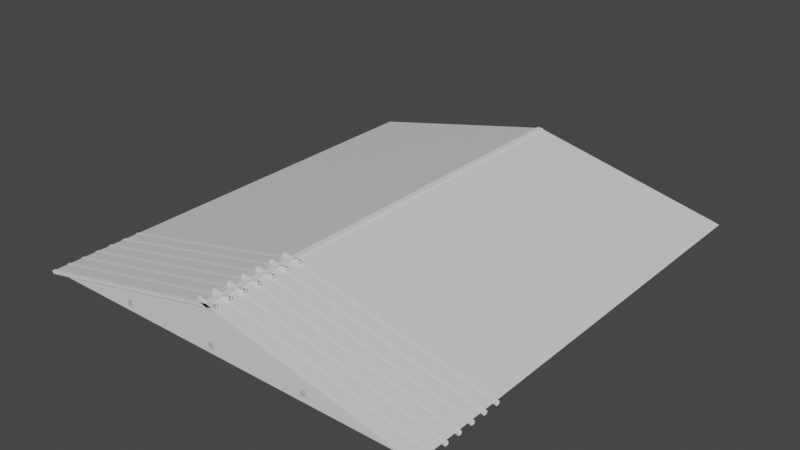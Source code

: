 # Source: Techo_3.blend  (saved by Blender 2.80.75; exported with 4.5.12 LTS)
import bpy
from mathutils import Matrix  # noqa: F401  (used for matrix-valued properties, if any)

bpy.ops.wm.read_factory_settings(use_empty=True)
scene = bpy.context.scene
scene.name = 'Scene'

# ---- collections
col_collection = bpy.data.collections.new('Collection'); scene.collection.children.link(col_collection)

# ---- materials (node trees are filled in below, after node groups)
mat_material = bpy.data.materials.new('Material')
mat_material.alpha_threshold = 0.0
mat_material.use_transparent_shadow = False
mat_material.line_color = (0.0, 0.0, 0.0, 1.0)

# ---- material node trees
mat_material.use_nodes = True; mat_material.node_tree.nodes.clear()
_N = mat_material.node_tree.nodes; _L = mat_material.node_tree.links
n0 = _N.new('ShaderNodeOutputMaterial'); n0.name = 'Material Output'; n0.location = (300, 300)
n1 = _N.new('ShaderNodeBsdfPrincipled'); n1.name = 'Principled BSDF'; n1.location = (10, 300)
n1.distribution = 'GGX'
n1.subsurface_method = 'BURLEY'
n1.inputs[2].default_value = 0.4
n1.inputs[3].default_value = 1.45
n1.inputs[27].default_value = (0.0, 0.0, 0.0, 1.0)
n1.inputs[28].default_value = 1.0
_L.new(n1.outputs[0], n0.inputs[0])
n0.is_active_output = True

# ---- world
world_world = bpy.data.worlds.new('World'); scene.world = world_world
world_world.use_nodes = True; world_world.node_tree.nodes.clear()
_N = world_world.node_tree.nodes; _L = world_world.node_tree.links
n0 = _N.new('ShaderNodeOutputWorld'); n0.name = 'World Output'; n0.location = (300, 300)
n1 = _N.new('ShaderNodeBackground'); n1.name = 'Background'; n1.location = (10, 300)
n1.inputs[0].default_value = (0.05088, 0.05088, 0.05088, 1.0)
_L.new(n1.outputs[0], n0.inputs[0])
n0.is_active_output = True
world_world.color = (0.05088, 0.05088, 0.05088)
world_world.use_sun_shadow = False
world_world.sun_shadow_jitter_overblur = 0.0

# ---- meshes
me_cube = bpy.data.meshes.new('Cube')
me_cube.from_pydata([(27.0, 30.0, 0.0), (27.0, 0.0, 0.0), (13.5, 0.0, 3.0), (0.0, 30.0, 0.0), (13.5, 30.0, 3.0), (0.0, 0.0, 0.0)], [], [(3, 4, 2, 5), (4, 0, 1, 2)])
_uv = me_cube.uv_layers.new(name='UVMap')
_uv.uv.foreach_set('vector', [0.375, 0.75, 0.5, 0.75, 0.5, 1.0, 0.375, 1.0, 0.5, 0.75, 0.625, 0.75, 0.625, 1.0, 0.5, 1.0])
me_cube.materials.append(mat_material)
me_cube.use_remesh_preserve_volume = False
me_cube.use_remesh_preserve_attributes = False
me_cube.use_mirror_vertex_groups = False
me_cube.update()
me_cube_001 = bpy.data.meshes.new('Cube.001')
me_cube_001.from_pydata([(13.3, -4.47e-08, 0.3), (13.3, -4.47e-08, 0.7), (13.3, 30.0, 0.3), (13.3, 30.0, 0.7), (13.7, -4.47e-08, 0.3), (13.7, -4.47e-08, 0.7), (13.7, 30.0, 0.3), (13.7, 30.0, 0.7), (13.3, -4.47e-08, 2.622), (13.3, -4.47e-08, 3.022), (13.3, 30.0, 2.622), (13.3, 30.0, 3.022), (13.7, -4.47e-08, 2.622), (13.7, -4.47e-08, 3.022), (13.7, 30.0, 2.622), (13.7, 30.0, 3.022), (6.8, -4.47e-08, 0.3), (6.8, -4.47e-08, 0.7), (6.8, 30.0, 0.3), (6.8, 30.0, 0.7), (7.2, -4.47e-08, 0.3), (7.2, -4.47e-08, 0.7), (7.2, 30.0, 0.3), (7.2, 30.0, 0.7), (19.8, -4.47e-08, 0.3), (19.8, -4.47e-08, 0.7), (19.8, 30.0, 0.3), (19.8, 30.0, 0.7), (20.2, -4.47e-08, 0.3), (20.2, -4.47e-08, 0.7), (20.2, 30.0, 0.3), (20.2, 30.0, 0.7)], [], [(0, 1, 3, 2), (2, 3, 7, 6), (6, 7, 5, 4), (4, 5, 1, 0), (2, 6, 4, 0), (7, 3, 1, 5), (8, 9, 11, 10), (10, 11, 15, 14), (14, 15, 13, 12), (12, 13, 9, 8), (10, 14, 12, 8), (15, 11, 9, 13), (16, 17, 19, 18), (18, 19, 23, 22), (22, 23, 21, 20), (20, 21, 17, 16), (18, 22, 20, 16), (23, 19, 17, 21), (24, 25, 27, 26), (26, 27, 31, 30), (30, 31, 29, 28), (28, 29, 25, 24), (26, 30, 28, 24), (31, 27, 25, 29)])
_uv = me_cube_001.uv_layers.new(name='UVMap')
_uv.uv.foreach_set('vector', [0.375, 0.0, 0.625, 0.0, 0.625, 0.25, 0.375, 0.25, 0.375, 0.25, 0.625, 0.25, 0.625, 0.5, 0.375, 0.5, 0.375, 0.5, 0.625, 0.5, 0.625, 0.75, 0.375, 0.75, 0.375, 0.75, 0.625, 0.75, 0.625, 1.0, 0.375, 1.0, 0.125, 0.5, 0.375, 0.5, 0.375, 0.75, 0.125, 0.75, 0.625, 0.5, 0.875, 0.5, 0.875, 0.75, 0.625, 0.75, 0.375, 0.0, 0.625, 0.0, 0.625, 0.25, 0.375, 0.25, 0.375, 0.25, 0.625, 0.25, 0.625, 0.5, 0.375, 0.5, 0.375, 0.5, 0.625, 0.5, 0.625, 0.75, 0.375, 0.75, 0.375, 0.75, 0.625, 0.75, 0.625, 1.0, 0.375, 1.0, 0.125, 0.5, 0.375, 0.5, 0.375, 0.75, 0.125, 0.75, 0.625, 0.5, 0.875, 0.5, 0.875, 0.75, 0.625, 0.75, 0.375, 0.0, 0.625, 0.0, 0.625, 0.25, 0.375, 0.25, 0.375, 0.25, 0.625, 0.25, 0.625, 0.5, 0.375, 0.5, 0.375, 0.5, 0.625, 0.5, 0.625, 0.75, 0.375, 0.75, 0.375, 0.75, 0.625, 0.75, 0.625, 1.0, 0.375, 1.0, 0.125, 0.5, 0.375, 0.5, 0.375, 0.75, 0.125, 0.75, 0.625, 0.5, 0.875, 0.5, 0.875, 0.75, 0.625, 0.75, 0.375, 0.0, 0.625, 0.0, 0.625, 0.25, 0.375, 0.25, 0.375, 0.25, 0.625, 0.25, 0.625, 0.5, 0.375, 0.5, 0.375, 0.5, 0.625, 0.5, 0.625, 0.75, 0.375, 0.75, 0.375, 0.75, 0.625, 0.75, 0.625, 1.0, 0.375, 1.0, 0.125, 0.5, 0.375, 0.5, 0.375, 0.75, 0.125, 0.75, 0.625, 0.5, 0.875, 0.5, 0.875, 0.75, 0.625, 0.75])
me_cube_001.use_remesh_preserve_volume = False
me_cube_001.use_remesh_preserve_attributes = False
me_cube_001.use_mirror_vertex_groups = False
me_cube_001.update()
me_cube_002 = bpy.data.meshes.new('Cube.002')
me_cube_002.from_pydata([(27.0, 30.0, 0.0), (27.0, 0.0, 0.0), (13.5, 0.0, 3.0), (0.0, 30.0, 0.0), (13.5, 30.0, 3.0), (0.0, 0.0, 0.0)], [], [(4, 3, 0), (1, 5, 2)])
_uv = me_cube_002.uv_layers.new(name='UVMap')
_uv.uv.foreach_set('vector', [0.5, 0.75, 0.375, 0.75, 0.625, 0.75, 0.625, 1.0, 0.375, 1.0, 0.5, 1.0])
me_cube_002.materials.append(mat_material)
me_cube_002.use_remesh_preserve_volume = False
me_cube_002.use_remesh_preserve_attributes = False
me_cube_002.use_mirror_vertex_groups = False
me_cube_002.update()
me_cube_003 = bpy.data.meshes.new('Cube.003')
me_cube_003.from_pydata([(-0.1094, -0.1, -0.01875), (14.13, -0.1, 3.147), (-0.1094, 0.1, -0.01875), (14.13, 0.1, 3.147), (-0.066, -0.1, -0.214), (14.17, -0.1, 2.952), (-0.066, 0.1, -0.214), (14.17, 0.1, 2.952), (27.14, 0.1, -0.01875), (12.9, 0.1, 3.147), (27.14, -0.1, -0.01875), (12.9, -0.1, 3.147), (27.1, 0.1, -0.214), (12.86, 0.1, 2.952), (27.1, -0.1, -0.214), (12.86, -0.1, 2.952), (-0.1094, 0.9, -0.01875), (14.13, 0.9, 3.147), (-0.1094, 1.1, -0.01875), (14.13, 1.1, 3.147), (-0.066, 0.9, -0.214), (14.17, 0.9, 2.952), (-0.066, 1.1, -0.214), (14.17, 1.1, 2.952), (27.14, 1.1, -0.01875), (12.9, 1.1, 3.147), (27.14, 0.9, -0.01875), (12.9, 0.9, 3.147), (27.1, 1.1, -0.214), (12.86, 1.1, 2.952), (27.1, 0.9, -0.214), (12.86, 0.9, 2.952), (-0.1094, 1.9, -0.01875), (14.13, 1.9, 3.147), (-0.1094, 2.1, -0.01875), (14.13, 2.1, 3.147), (-0.066, 1.9, -0.214), (14.17, 1.9, 2.952), (-0.066, 2.1, -0.214), (14.17, 2.1, 2.952), (27.14, 2.1, -0.01875), (12.9, 2.1, 3.147), (27.14, 1.9, -0.01875), (12.9, 1.9, 3.147), (27.1, 2.1, -0.214), (12.86, 2.1, 2.952), (27.1, 1.9, -0.214), (12.86, 1.9, 2.952), (-0.1094, 2.9, -0.01875), (14.13, 2.9, 3.147), (-0.1094, 3.1, -0.01875), (14.13, 3.1, 3.147), (-0.066, 2.9, -0.214), (14.17, 2.9, 2.952), (-0.066, 3.1, -0.214), (14.17, 3.1, 2.952), (27.14, 3.1, -0.01875), (12.9, 3.1, 3.147), (27.14, 2.9, -0.01875), (12.9, 2.9, 3.147), (27.1, 3.1, -0.214), (12.86, 3.1, 2.952), (27.1, 2.9, -0.214), (12.86, 2.9, 2.952), (-0.1094, 3.9, -0.01875), (14.13, 3.9, 3.147), (-0.1094, 4.1, -0.01875), (14.13, 4.1, 3.147), (-0.066, 3.9, -0.214), (14.17, 3.9, 2.952), (-0.066, 4.1, -0.214), (14.17, 4.1, 2.952), (27.14, 4.1, -0.01875), (12.9, 4.1, 3.147), (27.14, 3.9, -0.01875), (12.9, 3.9, 3.147), (27.1, 4.1, -0.214), (12.86, 4.1, 2.952), (27.1, 3.9, -0.214), (12.86, 3.9, 2.952), (-0.1094, 4.9, -0.01875), (14.13, 4.9, 3.147), (-0.1094, 5.1, -0.01875), (14.13, 5.1, 3.147), (-0.066, 4.9, -0.214), (14.17, 4.9, 2.952), (-0.066, 5.1, -0.214), (14.17, 5.1, 2.952), (27.14, 5.1, -0.01875), (12.9, 5.1, 3.147), (27.14, 4.9, -0.01875), (12.9, 4.9, 3.147), (27.1, 5.1, -0.214), (12.86, 5.1, 2.952), (27.1, 4.9, -0.214), (12.86, 4.9, 2.952), (-0.1094, 5.9, -0.01875), (14.13, 5.9, 3.147), (-0.1094, 6.1, -0.01875), (14.13, 6.1, 3.147), (-0.066, 5.9, -0.214), (14.17, 5.9, 2.952), (-0.066, 6.1, -0.214), (14.17, 6.1, 2.952), (27.14, 6.1, -0.01875), (12.9, 6.1, 3.147), (27.14, 5.9, -0.01875), (12.9, 5.9, 3.147), (27.1, 6.1, -0.214), (12.86, 6.1, 2.952), (27.1, 5.9, -0.214), (12.86, 5.9, 2.952), (-0.1094, 6.9, -0.01875), (14.13, 6.9, 3.147), (-0.1094, 7.1, -0.01875), (14.13, 7.1, 3.147), (-0.066, 6.9, -0.214), (14.17, 6.9, 2.952), (-0.066, 7.1, -0.214), (14.17, 7.1, 2.952), (27.14, 7.1, -0.01875), (12.9, 7.1, 3.147), (27.14, 6.9, -0.01875), (12.9, 6.9, 3.147), (27.1, 7.1, -0.214), (12.86, 7.1, 2.952), (27.1, 6.9, -0.214), (12.86, 6.9, 2.952), (-0.1094, 7.9, -0.01875), (14.13, 7.9, 3.147), (-0.1094, 8.1, -0.01875), (14.13, 8.1, 3.147), (-0.066, 7.9, -0.214), (14.17, 7.9, 2.952), (-0.066, 8.1, -0.214), (14.17, 8.1, 2.952), (27.14, 8.1, -0.01875), (12.9, 8.1, 3.147), (27.14, 7.9, -0.01875), (12.9, 7.9, 3.147), (27.1, 8.1, -0.214), (12.86, 8.1, 2.952), (27.1, 7.9, -0.214), (12.86, 7.9, 2.952), (-0.1094, 8.9, -0.01875), (14.13, 8.9, 3.147), (-0.1094, 9.1, -0.01875), (14.13, 9.1, 3.147), (-0.066, 8.9, -0.214), (14.17, 8.9, 2.952), (-0.066, 9.1, -0.214), (14.17, 9.1, 2.952), (27.14, 9.1, -0.01875), (12.9, 9.1, 3.147), (27.14, 8.9, -0.01875), (12.9, 8.9, 3.147), (27.1, 9.1, -0.214), (12.86, 9.1, 2.952), (27.1, 8.9, -0.214), (12.86, 8.9, 2.952), (-0.1094, 9.9, -0.01875), (14.13, 9.9, 3.147), (-0.1094, 10.1, -0.01875), (14.13, 10.1, 3.147), (-0.066, 9.9, -0.214), (14.17, 9.9, 2.952), (-0.066, 10.1, -0.214), (14.17, 10.1, 2.952), (27.14, 10.1, -0.01875), (12.9, 10.1, 3.147), (27.14, 9.9, -0.01875), (12.9, 9.9, 3.147), (27.1, 10.1, -0.214), (12.86, 10.1, 2.952), (27.1, 9.9, -0.214), (12.86, 9.9, 2.952), (-0.1094, 10.9, -0.01875), (14.13, 10.9, 3.147), (-0.1094, 11.1, -0.01875), (14.13, 11.1, 3.147), (-0.066, 10.9, -0.214), (14.17, 10.9, 2.952), (-0.066, 11.1, -0.214), (14.17, 11.1, 2.952), (27.14, 11.1, -0.01875), (12.9, 11.1, 3.147), (27.14, 10.9, -0.01875), (12.9, 10.9, 3.147), (27.1, 11.1, -0.214), (12.86, 11.1, 2.952), (27.1, 10.9, -0.214), (12.86, 10.9, 2.952), (-0.1094, 11.9, -0.01875), (14.13, 11.9, 3.147), (-0.1094, 12.1, -0.01875), (14.13, 12.1, 3.147), (-0.066, 11.9, -0.214), (14.17, 11.9, 2.952), (-0.066, 12.1, -0.214), (14.17, 12.1, 2.952), (27.14, 12.1, -0.01875), (12.9, 12.1, 3.147), (27.14, 11.9, -0.01875), (12.9, 11.9, 3.147), (27.1, 12.1, -0.214), (12.86, 12.1, 2.952), (27.1, 11.9, -0.214), (12.86, 11.9, 2.952), (-0.1094, 12.9, -0.01875), (14.13, 12.9, 3.147), (-0.1094, 13.1, -0.01875), (14.13, 13.1, 3.147), (-0.066, 12.9, -0.214), (14.17, 12.9, 2.952), (-0.066, 13.1, -0.214), (14.17, 13.1, 2.952), (27.14, 13.1, -0.01875), (12.9, 13.1, 3.147), (27.14, 12.9, -0.01875), (12.9, 12.9, 3.147), (27.1, 13.1, -0.214), (12.86, 13.1, 2.952), (27.1, 12.9, -0.214), (12.86, 12.9, 2.952), (-0.1094, 13.9, -0.01875), (14.13, 13.9, 3.147), (-0.1094, 14.1, -0.01875), (14.13, 14.1, 3.147), (-0.066, 13.9, -0.214), (14.17, 13.9, 2.952), (-0.066, 14.1, -0.214), (14.17, 14.1, 2.952), (27.14, 14.1, -0.01875), (12.9, 14.1, 3.147), (27.14, 13.9, -0.01875), (12.9, 13.9, 3.147), (27.1, 14.1, -0.214), (12.86, 14.1, 2.952), (27.1, 13.9, -0.214), (12.86, 13.9, 2.952), (-0.1094, 14.9, -0.01875), (14.13, 14.9, 3.147), (-0.1094, 15.1, -0.01875), (14.13, 15.1, 3.147), (-0.066, 14.9, -0.214), (14.17, 14.9, 2.952), (-0.066, 15.1, -0.214), (14.17, 15.1, 2.952), (27.14, 15.1, -0.01875), (12.9, 15.1, 3.147), (27.14, 14.9, -0.01875), (12.9, 14.9, 3.147), (27.1, 15.1, -0.214), (12.86, 15.1, 2.952), (27.1, 14.9, -0.214), (12.86, 14.9, 2.952), (-0.1094, 15.9, -0.01875), (14.13, 15.9, 3.147), (-0.1094, 16.1, -0.01875), (14.13, 16.1, 3.147), (-0.066, 15.9, -0.214), (14.17, 15.9, 2.952), (-0.066, 16.1, -0.214), (14.17, 16.1, 2.952), (27.14, 16.1, -0.01875), (12.9, 16.1, 3.147), (27.14, 15.9, -0.01875), (12.9, 15.9, 3.147), (27.1, 16.1, -0.214), (12.86, 16.1, 2.952), (27.1, 15.9, -0.214), (12.86, 15.9, 2.952), (-0.1094, 16.9, -0.01875), (14.13, 16.9, 3.147), (-0.1094, 17.1, -0.01875), (14.13, 17.1, 3.147), (-0.066, 16.9, -0.214), (14.17, 16.9, 2.952), (-0.066, 17.1, -0.214), (14.17, 17.1, 2.952), (27.14, 17.1, -0.01875), (12.9, 17.1, 3.147), (27.14, 16.9, -0.01875), (12.9, 16.9, 3.147), (27.1, 17.1, -0.214), (12.86, 17.1, 2.952), (27.1, 16.9, -0.214), (12.86, 16.9, 2.952), (-0.1094, 17.9, -0.01875), (14.13, 17.9, 3.147), (-0.1094, 18.1, -0.01875), (14.13, 18.1, 3.147), (-0.066, 17.9, -0.214), (14.17, 17.9, 2.952), (-0.066, 18.1, -0.214), (14.17, 18.1, 2.952), (27.14, 18.1, -0.01875), (12.9, 18.1, 3.147), (27.14, 17.9, -0.01875), (12.9, 17.9, 3.147), (27.1, 18.1, -0.214), (12.86, 18.1, 2.952), (27.1, 17.9, -0.214), (12.86, 17.9, 2.952), (-0.1094, 18.9, -0.01875), (14.13, 18.9, 3.147), (-0.1094, 19.1, -0.01875), (14.13, 19.1, 3.147), (-0.066, 18.9, -0.214), (14.17, 18.9, 2.952), (-0.066, 19.1, -0.214), (14.17, 19.1, 2.952), (27.14, 19.1, -0.01875), (12.9, 19.1, 3.147), (27.14, 18.9, -0.01875), (12.9, 18.9, 3.147), (27.1, 19.1, -0.214), (12.86, 19.1, 2.952), (27.1, 18.9, -0.214), (12.86, 18.9, 2.952), (-0.1094, 19.9, -0.01875), (14.13, 19.9, 3.147), (-0.1094, 20.1, -0.01875), (14.13, 20.1, 3.147), (-0.066, 19.9, -0.214), (14.17, 19.9, 2.952), (-0.066, 20.1, -0.214), (14.17, 20.1, 2.952), (27.14, 20.1, -0.01875), (12.9, 20.1, 3.147), (27.14, 19.9, -0.01875), (12.9, 19.9, 3.147), (27.1, 20.1, -0.214), (12.86, 20.1, 2.952), (27.1, 19.9, -0.214), (12.86, 19.9, 2.952), (-0.1094, 20.9, -0.01875), (14.13, 20.9, 3.147), (-0.1094, 21.1, -0.01875), (14.13, 21.1, 3.147), (-0.066, 20.9, -0.214), (14.17, 20.9, 2.952), (-0.066, 21.1, -0.214), (14.17, 21.1, 2.952), (27.14, 21.1, -0.01875), (12.9, 21.1, 3.147), (27.14, 20.9, -0.01875), (12.9, 20.9, 3.147), (27.1, 21.1, -0.214), (12.86, 21.1, 2.952), (27.1, 20.9, -0.214), (12.86, 20.9, 2.952), (-0.1094, 21.9, -0.01875), (14.13, 21.9, 3.147), (-0.1094, 22.1, -0.01875), (14.13, 22.1, 3.147), (-0.066, 21.9, -0.214), (14.17, 21.9, 2.952), (-0.066, 22.1, -0.214), (14.17, 22.1, 2.952), (27.14, 22.1, -0.01875), (12.9, 22.1, 3.147), (27.14, 21.9, -0.01875), (12.9, 21.9, 3.147), (27.1, 22.1, -0.214), (12.86, 22.1, 2.952), (27.1, 21.9, -0.214), (12.86, 21.9, 2.952), (-0.1094, 22.9, -0.01875), (14.13, 22.9, 3.147), (-0.1094, 23.1, -0.01875), (14.13, 23.1, 3.147), (-0.066, 22.9, -0.214), (14.17, 22.9, 2.952), (-0.066, 23.1, -0.214), (14.17, 23.1, 2.952), (27.14, 23.1, -0.01875), (12.9, 23.1, 3.147), (27.14, 22.9, -0.01875), (12.9, 22.9, 3.147), (27.1, 23.1, -0.214), (12.86, 23.1, 2.952), (27.1, 22.9, -0.214), (12.86, 22.9, 2.952), (-0.1094, 23.9, -0.01875), (14.13, 23.9, 3.147), (-0.1094, 24.1, -0.01875), (14.13, 24.1, 3.147), (-0.066, 23.9, -0.214), (14.17, 23.9, 2.952), (-0.066, 24.1, -0.214), (14.17, 24.1, 2.952), (27.14, 24.1, -0.01875), (12.9, 24.1, 3.147), (27.14, 23.9, -0.01875), (12.9, 23.9, 3.147), (27.1, 24.1, -0.214), (12.86, 24.1, 2.952), (27.1, 23.9, -0.214), (12.86, 23.9, 2.952), (-0.1094, 24.9, -0.01875), (14.13, 24.9, 3.147), (-0.1094, 25.1, -0.01875), (14.13, 25.1, 3.147), (-0.066, 24.9, -0.214), (14.17, 24.9, 2.952), (-0.066, 25.1, -0.214), (14.17, 25.1, 2.952), (27.14, 25.1, -0.01875), (12.9, 25.1, 3.147), (27.14, 24.9, -0.01875), (12.9, 24.9, 3.147), (27.1, 25.1, -0.214), (12.86, 25.1, 2.952), (27.1, 24.9, -0.214), (12.86, 24.9, 2.952), (-0.1094, 25.9, -0.01875), (14.13, 25.9, 3.147), (-0.1094, 26.1, -0.01875), (14.13, 26.1, 3.147), (-0.066, 25.9, -0.214), (14.17, 25.9, 2.952), (-0.066, 26.1, -0.214), (14.17, 26.1, 2.952), (27.14, 26.1, -0.01875), (12.9, 26.1, 3.147), (27.14, 25.9, -0.01875), (12.9, 25.9, 3.147), (27.1, 26.1, -0.214), (12.86, 26.1, 2.952), (27.1, 25.9, -0.214), (12.86, 25.9, 2.952), (-0.1094, 26.9, -0.01875), (14.13, 26.9, 3.147), (-0.1094, 27.1, -0.01875), (14.13, 27.1, 3.147), (-0.066, 26.9, -0.214), (14.17, 26.9, 2.952), (-0.066, 27.1, -0.214), (14.17, 27.1, 2.952), (27.14, 27.1, -0.01875), (12.9, 27.1, 3.147), (27.14, 26.9, -0.01875), (12.9, 26.9, 3.147), (27.1, 27.1, -0.214), (12.86, 27.1, 2.952), (27.1, 26.9, -0.214), (12.86, 26.9, 2.952), (-0.1094, 27.9, -0.01875), (14.13, 27.9, 3.147), (-0.1094, 28.1, -0.01875), (14.13, 28.1, 3.147), (-0.066, 27.9, -0.214), (14.17, 27.9, 2.952), (-0.066, 28.1, -0.214), (14.17, 28.1, 2.952), (27.14, 28.1, -0.01875), (12.9, 28.1, 3.147), (27.14, 27.9, -0.01875), (12.9, 27.9, 3.147), (27.1, 28.1, -0.214), (12.86, 28.1, 2.952), (27.1, 27.9, -0.214), (12.86, 27.9, 2.952), (-0.1094, 28.9, -0.01875), (14.13, 28.9, 3.147), (-0.1094, 29.1, -0.01875), (14.13, 29.1, 3.147), (-0.066, 28.9, -0.214), (14.17, 28.9, 2.952), (-0.066, 29.1, -0.214), (14.17, 29.1, 2.952), (27.14, 29.1, -0.01875), (12.9, 29.1, 3.147), (27.14, 28.9, -0.01875), (12.9, 28.9, 3.147), (27.1, 29.1, -0.214), (12.86, 29.1, 2.952), (27.1, 28.9, -0.214), (12.86, 28.9, 2.952), (-0.1094, 29.9, -0.01875), (14.13, 29.9, 3.147), (-0.1094, 30.1, -0.01875), (14.13, 30.1, 3.147), (-0.066, 29.9, -0.214), (14.17, 29.9, 2.952), (-0.066, 30.1, -0.214), (14.17, 30.1, 2.952), (27.14, 30.1, -0.01875), (12.9, 30.1, 3.147), (27.14, 29.9, -0.01875), (12.9, 29.9, 3.147), (27.1, 30.1, -0.214), (12.86, 30.1, 2.952), (27.1, 29.9, -0.214), (12.86, 29.9, 2.952)], [(112, 114), (112, 113), (115, 113), (115, 114), (114, 118), (119, 115), (119, 118), (118, 116), (117, 119), (117, 116), (116, 112), (113, 117), (120, 122), (120, 121), (123, 121), (123, 122), (122, 126), (127, 123), (127, 126), (126, 124), (125, 127), (125, 124), (124, 120), (121, 125), (128, 130), (128, 129), (131, 129), (131, 130), (130, 134), (135, 131), (135, 134), (134, 132), (133, 135), (133, 132), (132, 128), (129, 133), (136, 138), (136, 137), (139, 137), (139, 138), (138, 142), (143, 139), (143, 142), (142, 140), (141, 143), (141, 140), (140, 136), (137, 141), (144, 146), (144, 145), (147, 145), (147, 146), (146, 150), (151, 147), (151, 150), (150, 148), (149, 151), (149, 148), (148, 144), (145, 149), (152, 154), (152, 153), (155, 153), (155, 154), (154, 158), (159, 155), (159, 158), (158, 156), (157, 159), (157, 156), (156, 152), (153, 157), (160, 162), (160, 161), (163, 161), (163, 162), (162, 166), (167, 163), (167, 166), (166, 164), (165, 167), (165, 164), (164, 160), (161, 165), (168, 170), (168, 169), (171, 169), (171, 170), (170, 174), (175, 171), (175, 174), (174, 172), (173, 175), (173, 172), (172, 168), (169, 173), (176, 178), (176, 177), (179, 177), (179, 178), (178, 182), (183, 179), (183, 182), (182, 180), (181, 183), (181, 180), (180, 176), (177, 181), (184, 186), (184, 185), (187, 185), (187, 186), (186, 190), (191, 187), (191, 190), (190, 188), (189, 191), (189, 188), (188, 184), (185, 189), (192, 194), (192, 193), (195, 193), (195, 194), (194, 198), (199, 195), (199, 198), (198, 196), (197, 199), (197, 196), (196, 192), (193, 197), (200, 202), (200, 201), (203, 201), (203, 202), (202, 206), (207, 203), (207, 206), (206, 204), (205, 207), (205, 204), (204, 200), (201, 205), (208, 210), (208, 209), (211, 209), (211, 210), (210, 214), (215, 211), (215, 214), (214, 212), (213, 215), (213, 212), (212, 208), (209, 213), (216, 218), (216, 217), (219, 217), (219, 218), (218, 222), (223, 219), (223, 222), (222, 220), (221, 223), (221, 220), (220, 216), (217, 221), (224, 226), (224, 225), (227, 225), (227, 226), (226, 230), (231, 227), (231, 230), (230, 228), (229, 231), (229, 228), (228, 224), (225, 229), (232, 234), (232, 233), (235, 233), (235, 234), (234, 238), (239, 235), (239, 238), (238, 236), (237, 239), (237, 236), (236, 232), (233, 237), (240, 242), (240, 241), (243, 241), (243, 242), (242, 246), (247, 243), (247, 246), (246, 244), (245, 247), (245, 244), (244, 240), (241, 245), (248, 250), (248, 249), (251, 249), (251, 250), (250, 254), (255, 251), (255, 254), (254, 252), (253, 255), (253, 252), (252, 248), (249, 253), (256, 258), (256, 257), (259, 257), (259, 258), (258, 262), (263, 259), (263, 262), (262, 260), (261, 263), (261, 260), (260, 256), (257, 261), (264, 266), (264, 265), (267, 265), (267, 266), (266, 270), (271, 267), (271, 270), (270, 268), (269, 271), (269, 268), (268, 264), (265, 269), (272, 274), (272, 273), (275, 273), (275, 274), (274, 278), (279, 275), (279, 278), (278, 276), (277, 279), (277, 276), (276, 272), (273, 277), (280, 282), (280, 281), (283, 281), (283, 282), (282, 286), (287, 283), (287, 286), (286, 284), (285, 287), (285, 284), (284, 280), (281, 285), (288, 290), (288, 289), (291, 289), (291, 290), (290, 294), (295, 291), (295, 294), (294, 292), (293, 295), (293, 292), (292, 288), (289, 293), (296, 298), (296, 297), (299, 297), (299, 298), (298, 302), (303, 299), (303, 302), (302, 300), (301, 303), (301, 300), (300, 296), (297, 301), (304, 306), (304, 305), (307, 305), (307, 306), (306, 310), (311, 307), (311, 310), (310, 308), (309, 311), (309, 308), (308, 304), (305, 309), (312, 314), (312, 313), (315, 313), (315, 314), (314, 318), (319, 315), (319, 318), (318, 316), (317, 319), (317, 316), (316, 312), (313, 317), (320, 322), (320, 321), (323, 321), (323, 322), (322, 326), (327, 323), (327, 326), (326, 324), (325, 327), (325, 324), (324, 320), (321, 325), (328, 330), (328, 329), (331, 329), (331, 330), (330, 334), (335, 331), (335, 334), (334, 332), (333, 335), (333, 332), (332, 328), (329, 333), (336, 338), (336, 337), (339, 337), (339, 338), (338, 342), (343, 339), (343, 342), (342, 340), (341, 343), (341, 340), (340, 336), (337, 341), (344, 346), (344, 345), (347, 345), (347, 346), (346, 350), (351, 347), (351, 350), (350, 348), (349, 351), (349, 348), (348, 344), (345, 349), (352, 354), (352, 353), (355, 353), (355, 354), (354, 358), (359, 355), (359, 358), (358, 356), (357, 359), (357, 356), (356, 352), (353, 357), (360, 362), (360, 361), (363, 361), (363, 362), (362, 366), (367, 363), (367, 366), (366, 364), (365, 367), (365, 364), (364, 360), (361, 365), (368, 370), (368, 369), (371, 369), (371, 370), (370, 374), (375, 371), (375, 374), (374, 372), (373, 375), (373, 372), (372, 368), (369, 373), (376, 378), (376, 377), (379, 377), (379, 378), (378, 382), (383, 379), (383, 382), (382, 380), (381, 383), (381, 380), (380, 376), (377, 381), (384, 386), (384, 385), (387, 385), (387, 386), (386, 390), (391, 387), (391, 390), (390, 388), (389, 391), (389, 388), (388, 384), (385, 389), (392, 394), (392, 393), (395, 393), (395, 394), (394, 398), (399, 395), (399, 398), (398, 396), (397, 399), (397, 396), (396, 392), (393, 397), (400, 402), (400, 401), (403, 401), (403, 402), (402, 406), (407, 403), (407, 406), (406, 404), (405, 407), (405, 404), (404, 400), (401, 405), (408, 410), (408, 409), (411, 409), (411, 410), (410, 414), (415, 411), (415, 414), (414, 412), (413, 415), (413, 412), (412, 408), (409, 413), (416, 418), (416, 417), (419, 417), (419, 418), (418, 422), (423, 419), (423, 422), (422, 420), (421, 423), (421, 420), (420, 416), (417, 421), (424, 426), (424, 425), (427, 425), (427, 426), (426, 430), (431, 427), (431, 430), (430, 428), (429, 431), (429, 428), (428, 424), (425, 429), (432, 434), (432, 433), (435, 433), (435, 434), (434, 438), (439, 435), (439, 438), (438, 436), (437, 439), (437, 436), (436, 432), (433, 437), (440, 442), (440, 441), (443, 441), (443, 442), (442, 446), (447, 443), (447, 446), (446, 444), (445, 447), (445, 444), (444, 440), (441, 445), (448, 450), (448, 449), (451, 449), (451, 450), (450, 454), (455, 451), (455, 454), (454, 452), (453, 455), (453, 452), (452, 448), (449, 453), (456, 458), (456, 457), (459, 457), (459, 458), (458, 462), (463, 459), (463, 462), (462, 460), (461, 463), (461, 460), (460, 456), (457, 461), (464, 466), (464, 465), (467, 465), (467, 466), (466, 470), (471, 467), (471, 470), (470, 468), (469, 471), (469, 468), (468, 464), (465, 469), (472, 474), (472, 473), (475, 473), (475, 474), (474, 478), (479, 475), (479, 478), (478, 476), (477, 479), (477, 476), (476, 472), (473, 477), (480, 482), (480, 481), (483, 481), (483, 482), (482, 486), (487, 483), (487, 486), (486, 484), (485, 487), (485, 484), (484, 480), (481, 485), (488, 490), (488, 489), (491, 489), (491, 490), (490, 494), (495, 491), (495, 494), (494, 492), (493, 495), (493, 492), (492, 488), (489, 493)], [(0, 1, 3, 2), (2, 3, 7, 6), (6, 7, 5, 4), (4, 5, 1, 0), (8, 9, 11, 10), (10, 11, 15, 14), (14, 15, 13, 12), (12, 13, 9, 8), (16, 17, 19, 18), (18, 19, 23, 22), (22, 23, 21, 20), (20, 21, 17, 16), (24, 25, 27, 26), (26, 27, 31, 30), (30, 31, 29, 28), (28, 29, 25, 24), (32, 33, 35, 34), (34, 35, 39, 38), (38, 39, 37, 36), (36, 37, 33, 32), (40, 41, 43, 42), (42, 43, 47, 46), (46, 47, 45, 44), (44, 45, 41, 40), (48, 49, 51, 50), (50, 51, 55, 54), (54, 55, 53, 52), (52, 53, 49, 48), (56, 57, 59, 58), (58, 59, 63, 62), (62, 63, 61, 60), (60, 61, 57, 56), (64, 65, 67, 66), (66, 67, 71, 70), (70, 71, 69, 68), (68, 69, 65, 64), (72, 73, 75, 74), (74, 75, 79, 78), (78, 79, 77, 76), (76, 77, 73, 72), (80, 81, 83, 82), (82, 83, 87, 86), (86, 87, 85, 84), (84, 85, 81, 80), (88, 89, 91, 90), (90, 91, 95, 94), (94, 95, 93, 92), (92, 93, 89, 88), (96, 97, 99, 98), (98, 99, 103, 102), (102, 103, 101, 100), (100, 101, 97, 96), (104, 105, 107, 106), (106, 107, 111, 110), (110, 111, 109, 108), (108, 109, 105, 104)])
_uv = me_cube_003.uv_layers.new(name='UVMap')
_uv.uv.foreach_set('vector', [0.375, 0.0, 0.625, 0.0, 0.625, 0.25, 0.375, 0.25, 0.375, 0.25, 0.625, 0.25, 0.625, 0.5, 0.375, 0.5, 0.375, 0.5, 0.625, 0.5, 0.625, 0.75, 0.375, 0.75, 0.375, 0.75, 0.625, 0.75, 0.625, 1.0, 0.375, 1.0, 0.375, 0.0, 0.625, 0.0, 0.625, 0.25, 0.375, 0.25, 0.375, 0.25, 0.625, 0.25, 0.625, 0.5, 0.375, 0.5, 0.375, 0.5, 0.625, 0.5, 0.625, 0.75, 0.375, 0.75, 0.375, 0.75, 0.625, 0.75, 0.625, 1.0, 0.375, 1.0, 0.375, 0.0, 0.625, 0.0, 0.625, 0.25, 0.375, 0.25, 0.375, 0.25, 0.625, 0.25, 0.625, 0.5, 0.375, 0.5, 0.375, 0.5, 0.625, 0.5, 0.625, 0.75, 0.375, 0.75, 0.375, 0.75, 0.625, 0.75, 0.625, 1.0, 0.375, 1.0, 0.375, 0.0, 0.625, 0.0, 0.625, 0.25, 0.375, 0.25, 0.375, 0.25, 0.625, 0.25, 0.625, 0.5, 0.375, 0.5, 0.375, 0.5, 0.625, 0.5, 0.625, 0.75, 0.375, 0.75, 0.375, 0.75, 0.625, 0.75, 0.625, 1.0, 0.375, 1.0, 0.375, 0.0, 0.625, 0.0, 0.625, 0.25, 0.375, 0.25, 0.375, 0.25, 0.625, 0.25, 0.625, 0.5, 0.375, 0.5, 0.375, 0.5, 0.625, 0.5, 0.625, 0.75, 0.375, 0.75, 0.375, 0.75, 0.625, 0.75, 0.625, 1.0, 0.375, 1.0, 0.375, 0.0, 0.625, 0.0, 0.625, 0.25, 0.375, 0.25, 0.375, 0.25, 0.625, 0.25, 0.625, 0.5, 0.375, 0.5, 0.375, 0.5, 0.625, 0.5, 0.625, 0.75, 0.375, 0.75, 0.375, 0.75, 0.625, 0.75, 0.625, 1.0, 0.375, 1.0, 0.375, 0.0, 0.625, 0.0, 0.625, 0.25, 0.375, 0.25, 0.375, 0.25, 0.625, 0.25, 0.625, 0.5, 0.375, 0.5, 0.375, 0.5, 0.625, 0.5, 0.625, 0.75, 0.375, 0.75, 0.375, 0.75, 0.625, 0.75, 0.625, 1.0, 0.375, 1.0, 0.375, 0.0, 0.625, 0.0, 0.625, 0.25, 0.375, 0.25, 0.375, 0.25, 0.625, 0.25, 0.625, 0.5, 0.375, 0.5, 0.375, 0.5, 0.625, 0.5, 0.625, 0.75, 0.375, 0.75, 0.375, 0.75, 0.625, 0.75, 0.625, 1.0, 0.375, 1.0, 0.375, 0.0, 0.625, 0.0, 0.625, 0.25, 0.375, 0.25, 0.375, 0.25, 0.625, 0.25, 0.625, 0.5, 0.375, 0.5, 0.375, 0.5, 0.625, 0.5, 0.625, 0.75, 0.375, 0.75, 0.375, 0.75, 0.625, 0.75, 0.625, 1.0, 0.375, 1.0, 0.375, 0.0, 0.625, 0.0, 0.625, 0.25, 0.375, 0.25, 0.375, 0.25, 0.625, 0.25, 0.625, 0.5, 0.375, 0.5, 0.375, 0.5, 0.625, 0.5, 0.625, 0.75, 0.375, 0.75, 0.375, 0.75, 0.625, 0.75, 0.625, 1.0, 0.375, 1.0, 0.375, 0.0, 0.625, 0.0, 0.625, 0.25, 0.375, 0.25, 0.375, 0.25, 0.625, 0.25, 0.625, 0.5, 0.375, 0.5, 0.375, 0.5, 0.625, 0.5, 0.625, 0.75, 0.375, 0.75, 0.375, 0.75, 0.625, 0.75, 0.625, 1.0, 0.375, 1.0, 0.375, 0.0, 0.625, 0.0, 0.625, 0.25, 0.375, 0.25, 0.375, 0.25, 0.625, 0.25, 0.625, 0.5, 0.375, 0.5, 0.375, 0.5, 0.625, 0.5, 0.625, 0.75, 0.375, 0.75, 0.375, 0.75, 0.625, 0.75, 0.625, 1.0, 0.375, 1.0, 0.375, 0.0, 0.625, 0.0, 0.625, 0.25, 0.375, 0.25, 0.375, 0.25, 0.625, 0.25, 0.625, 0.5, 0.375, 0.5, 0.375, 0.5, 0.625, 0.5, 0.625, 0.75, 0.375, 0.75, 0.375, 0.75, 0.625, 0.75, 0.625, 1.0, 0.375, 1.0, 0.375, 0.0, 0.625, 0.0, 0.625, 0.25, 0.375, 0.25, 0.375, 0.25, 0.625, 0.25, 0.625, 0.5, 0.375, 0.5, 0.375, 0.5, 0.625, 0.5, 0.625, 0.75, 0.375, 0.75, 0.375, 0.75, 0.625, 0.75, 0.625, 1.0, 0.375, 1.0])
me_cube_003.use_remesh_preserve_volume = False
me_cube_003.use_remesh_preserve_attributes = False
me_cube_003.use_mirror_vertex_groups = False
me_cube_003.update()

# ---- objects
ob_cube = bpy.data.objects.new('Cube', me_cube)
ob_cube_001 = bpy.data.objects.new('Cube.001', me_cube_001)
ob_cube_002 = bpy.data.objects.new('Cube.002', me_cube_002)
ob_cube_003 = bpy.data.objects.new('Cube.003', me_cube_003)

# ---- transforms, parenting, visibility, modifiers, constraints
ob_cube.location = (0.0, 0.0, 0.0)
ob_cube.lock_rotations_4d = False
ob_cube.empty_display_type = 'ARROWS'
ob_cube.lineart.crease_threshold = 0.0
ob_cube_001.location = (0.0, 0.0, 0.0)
ob_cube_001.lineart.crease_threshold = 0.0
ob_cube_002.location = (0.0, 0.0, 0.0)
ob_cube_002.lock_rotations_4d = False
ob_cube_002.empty_display_type = 'ARROWS'
ob_cube_002.lineart.crease_threshold = 0.0
ob_cube_003.location = (0.0, 0.0, 0.0)
ob_cube_003.lineart.crease_threshold = 0.0

# ---- collection membership
col_collection.objects.link(ob_cube)
col_collection.objects.link(ob_cube_001)
col_collection.objects.link(ob_cube_002)
col_collection.objects.link(ob_cube_003)

# ---- scene / render settings (as saved in the file)
scene.frame_start = 1; scene.frame_end = 250; scene.frame_set(1)
scene.render.engine = 'BLENDER_EEVEE_NEXT'
scene.cycles.use_denoising = False
scene.cycles.samples = 128
scene.cycles.sampling_pattern = 'TABULATED_SOBOL'
scene.cycles.use_adaptive_sampling = False
scene.cycles.use_light_tree = False
scene.view_settings.view_transform = 'Filmic'
bpy.context.view_layer.update()

# ---- added for rendering (the .blend has no active camera and no usable light): camera, sun
cam_auto = bpy.data.cameras.new('AutoCamera')
cam_auto.lens = 50.0
cam_auto.sensor_width = 36.0
cam_auto.clip_end = 1000.0
ob_auto_camera = bpy.data.objects.new('AutoCamera', cam_auto)
scene.collection.objects.link(ob_auto_camera)
ob_auto_camera.location = (51.2769, -30.3147, 31.6763)
ob_auto_camera.rotation_euler = (1.09748, -7.21219e-08, 0.694738)
scene.camera = ob_auto_camera
light_auto_sun = bpy.data.lights.new('AutoSun', 'SUN')
light_auto_sun.energy = 3.0
light_auto_sun.angle = 0.0523599
ob_auto_sun = bpy.data.objects.new('AutoSun', light_auto_sun)
scene.collection.objects.link(ob_auto_sun)
ob_auto_sun.rotation_euler = (0.872665, 0.174533, 0.523599)
bpy.context.view_layer.update()
